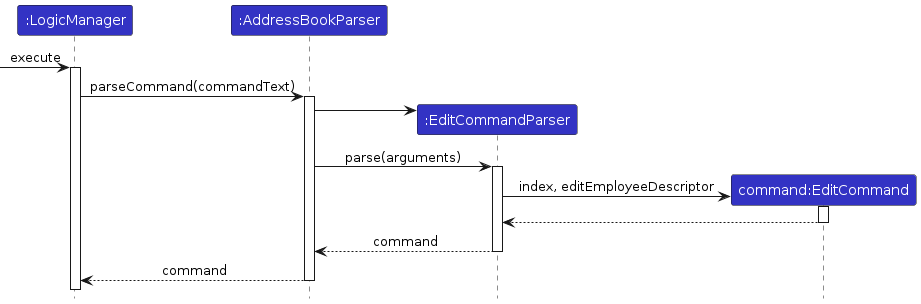

The diagram above was rendered by PlantUML. Its source (embedded in the PNG):
@startuml
!include ../style.puml
skinparam ArrowFontStyle plain

Participant ":LogicManager" as logic LOGIC_COLOR
Participant ":AddressBookParser" as abp LOGIC_COLOR
Participant ":EditCommandParser" as ecp LOGIC_COLOR
Participant "command:EditCommand" as ec LOGIC_COLOR

[-> logic : execute
activate logic
logic -> abp ++: parseCommand(commandText)
create ecp
abp -> ecp
abp -> ecp ++: parse(arguments)
create ec
ecp -> ec ++: index, editEmployeeDescriptor
ec --> ecp --
ecp --> abp --: command
abp --> logic --: command

@enduml